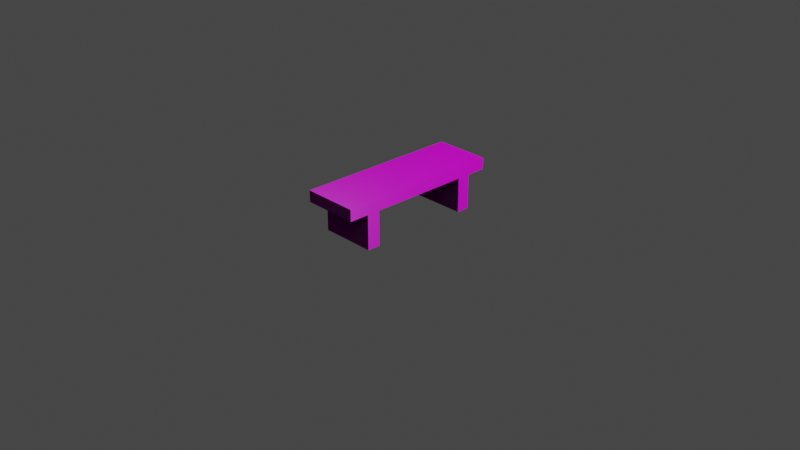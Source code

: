 # Source: Lavicka_Mramor.blend  (saved by Blender 3.6.13; exported with 4.5.12 LTS)
import bpy
from mathutils import Matrix  # noqa: F401  (used for matrix-valued properties, if any)

bpy.ops.wm.read_factory_settings(use_empty=True)
scene = bpy.context.scene
scene.name = 'Scene'

# ---- collections
col_collection = bpy.data.collections.new('Collection'); scene.collection.children.link(col_collection)

# ---- images (referenced by path relative to the original .blend; pixels are not part of the script)
import os
ASSET_DIR = os.environ.get("B2B_ASSET_DIR", "")  # directory of the original .blend (textures are referenced by path, not embedded)
HERE = os.path.dirname(os.path.abspath(__file__))  # packed textures are extracted next to this script under _unpacked/

def load_image(name, relpath, width, height, colorspace="sRGB"):
    """Load a texture the original file referenced (path relative to the .blend, or extracted next to this script)."""
    p = next((c for c in (os.path.join(HERE, relpath), os.path.join(ASSET_DIR, relpath)) if relpath and os.path.exists(c)), "")
    if p:
        img = bpy.data.images.load(p, check_existing=True)
        img.name = name
    else:  # same state as the original file: an image datablock whose file is absent (Cycles renders it pink)
        img = bpy.data.images.new(name, width, height)
        img.source = "FILE"
        img.filepath = "//" + (relpath or name)
    img.colorspace_settings.name = colorspace
    return img
img_lavicka_mramor_roughness_jpg = load_image('Lavicka_Mramor-roughness.jpg', 'Lavicka_Mramor-roughness.jpg', 1024, 1024, 'Non-Color')
img_baking_001 = load_image('Baking.001', 'Lavicka_Mramor-normal.jpg', 1024, 1024, 'Non-Color')
img_lavicka_mramor_diffuse_jpg = load_image('Lavicka_Mramor-diffuse.jpg', 'Lavicka_Mramor-diffuse.jpg', 1024, 1024, 'sRGB')
img_gravel_embedded_concrete_disp_png_001 = load_image('gravel_embedded_concrete_disp.png.001', 'gravel_embedded_concrete_disp_4k.png', 1024, 1024, 'Non-Color')
img_gravel_embedded_concrete_diff_png_001 = load_image('gravel_embedded_concrete_diff.png.001', 'gravel_embedded_concrete_diff_4k.jpg', 1024, 1024, 'sRGB')
img_gravel_embedded_concrete_rough_png_001 = load_image('gravel_embedded_concrete_rough.png.001', 'gravel_embedded_concrete_rough_4k.exr', 1024, 1024, 'Non-Color')
img_gravel_embedded_concrete_nor_gl_png_001 = load_image('gravel_embedded_concrete_nor_gl.png.001', 'gravel_embedded_concrete_nor_gl_4k.exr', 1024, 1024, 'Non-Color')

# ---- materials (node trees are filled in below, after node groups)
mat_lavicka_mramor = bpy.data.materials.new('Lavicka_Mramor')
mat_gravel_embedded_concrete_001 = bpy.data.materials.new('gravel_embedded_concrete.001')
mat_gravel_embedded_concrete_001.displacement_method = 'DISPLACEMENT'

# ---- material node trees
mat_lavicka_mramor.use_nodes = True; mat_lavicka_mramor.node_tree.nodes.clear()
_N = mat_lavicka_mramor.node_tree.nodes; _L = mat_lavicka_mramor.node_tree.links
n0 = _N.new('ShaderNodeBsdfPrincipled'); n0.name = 'Principled BSDF'; n0.location = (10, 300)
n0.distribution = 'GGX'
n0.subsurface_method = 'RANDOM_WALK_SKIN'
n0.inputs[3].default_value = 1.45
n0.inputs[27].default_value = (0.0, 0.0, 0.0, 1.0)
n0.inputs[28].default_value = 1.0
n1 = _N.new('ShaderNodeOutputMaterial'); n1.name = 'Material Output'; n1.location = (300, 300)
n2 = _N.new('ShaderNodeTexImage'); n2.name = 'Image Texture.001'; n2.location = (-542, 119)
n2.image = img_lavicka_mramor_roughness_jpg
n3 = _N.new('ShaderNodeTexImage'); n3.name = 'Image Texture.002'; n3.location = (-540, -177)
n3.image = img_baking_001
n4 = _N.new('ShaderNodeTexImage'); n4.name = 'Image Texture'; n4.location = (-548, 415)
n4.image = img_lavicka_mramor_diffuse_jpg
_L.new(n0.outputs[0], n1.inputs[0])
_L.new(n3.outputs[0], n0.inputs[5])
_L.new(n2.outputs[0], n0.inputs[2])
_L.new(n4.outputs[0], n0.inputs[0])
n1.is_active_output = True
mat_gravel_embedded_concrete_001.use_nodes = True; mat_gravel_embedded_concrete_001.node_tree.nodes.clear()
_N = mat_gravel_embedded_concrete_001.node_tree.nodes; _L = mat_gravel_embedded_concrete_001.node_tree.links
n0 = _N.new('NodeFrame'); n0.name = 'Frame'; n0.location = (-1349, 316)
n0.label = 'Mapping'
n0.width = 400
n1 = _N.new('NodeFrame'); n1.name = 'Frame.001'; n1.location = (-707, 516)
n1.label = 'Textures'
n1.width = 358
n2 = _N.new('ShaderNodeOutputMaterial'); n2.name = 'Material Output'; n2.location = (306, 145)
n3 = _N.new('ShaderNodeTexImage'); n3.name = 'Image Texture'; n3.location = (88, -880)
n3.label = 'Displacement'
n3.image = img_gravel_embedded_concrete_disp_png_001
n4 = _N.new('ShaderNodeTexImage'); n4.name = 'Image Texture.001'; n4.location = (88, -40)
n4.label = 'Base Color'
n4.image = img_gravel_embedded_concrete_diff_png_001
n5 = _N.new('ShaderNodeTexImage'); n5.name = 'Image Texture.002'; n5.location = (88, -320)
n5.label = 'Roughness'
n5.image = img_gravel_embedded_concrete_rough_png_001
n6 = _N.new('ShaderNodeTexImage'); n6.name = 'Image Texture.003'; n6.location = (88, -600)
n6.label = 'Normal'
n6.image = img_gravel_embedded_concrete_nor_gl_png_001
n7 = _N.new('ShaderNodeNormalMap'); n7.name = 'Normal Map'; n7.location = (-319, -84)
n8 = _N.new('ShaderNodeMapping'); n8.name = 'Mapping'; n8.location = (230, -40)
n8.inputs[3].default_value = (2.0, 2.0, 1.0)
n9 = _N.new('NodeReroute'); n9.name = 'Reroute'; n9.location = (38, -592)
n9.width = 16
n9.socket_idname = 'NodeSocketVector'
n10 = _N.new('ShaderNodeTexCoord'); n10.name = 'Texture Coordinate'; n10.location = (30, -40)
n11 = _N.new('ShaderNodeBsdfPrincipled'); n11.name = 'Principled BSDF'; n11.location = (-52, 451)
n11.distribution = 'GGX'
n11.subsurface_method = 'BURLEY'
n11.inputs[3].default_value = 1.45
n11.inputs[27].default_value = (0.0, 0.0, 0.0, 1.0)
n11.inputs[28].default_value = 1.0
n12 = _N.new('ShaderNodeDisplacement'); n12.name = 'Displacement'; n12.location = (31, -424)
n13 = _N.new('ShaderNodeTexImage'); n13.name = 'Image Texture.004'; n13.location = (-10, 809)
n13.image = img_baking_001
n3.parent = n1
n4.parent = n1
n5.parent = n1
n6.parent = n1
n8.parent = n0
n9.parent = n1
n10.parent = n0
_L.new(n11.outputs[0], n2.inputs[0])
_L.new(n3.outputs[0], n12.inputs[0])
_L.new(n12.outputs[0], n2.inputs[2])
_L.new(n4.outputs[0], n11.inputs[0])
_L.new(n5.outputs[0], n11.inputs[2])
_L.new(n6.outputs[0], n7.inputs[1])
_L.new(n7.outputs[0], n11.inputs[5])
_L.new(n9.outputs[0], n4.inputs[0])
_L.new(n9.outputs[0], n5.inputs[0])
_L.new(n9.outputs[0], n6.inputs[0])
_L.new(n9.outputs[0], n3.inputs[0])
_L.new(n8.outputs[0], n9.inputs[0])
_L.new(n10.outputs[2], n8.inputs[0])
n2.is_active_output = True

# ---- world
world_world = bpy.data.worlds.new('World'); scene.world = world_world
world_world.use_nodes = True; world_world.node_tree.nodes.clear()
_N = world_world.node_tree.nodes; _L = world_world.node_tree.links
n0 = _N.new('ShaderNodeOutputWorld'); n0.name = 'World Output'; n0.location = (300, 300)
n1 = _N.new('ShaderNodeBackground'); n1.name = 'Background'; n1.location = (10, 300)
n1.inputs[0].default_value = (0.05088, 0.05088, 0.05088, 1.0)
_L.new(n1.outputs[0], n0.inputs[0])
n0.is_active_output = True
world_world.color = (0.05088, 0.05088, 0.05088)
world_world.use_sun_shadow = False
world_world.sun_shadow_jitter_overblur = 0.0

# ---- cameras
cam_camera = bpy.data.cameras.new('Camera')
cam_camera.clip_end = 100.0
cam_camera.ortho_scale = 7.314

# ---- lights
light_light = bpy.data.lights.new('Light', 'POINT')
light_light.transmission_factor = 0.0
light_light.energy = 1000.0
light_light.shadow_soft_size = 0.1
light_light.shadow_maximum_resolution = 0.006
light_light.use_absolute_resolution = True

# ---- meshes
me_cube_023 = bpy.data.meshes.new('Cube.023')
me_cube_023.from_pydata([(-0.3, -0.9, 0.5), (0.3, -0.9, 0.5), (-0.3, -0.9, 0.3757), (0.3, -0.9, 0.3757), (-0.3, -0.6867, 0.0), (0.3, -0.6867, 0.5), (0.3, -0.6867, 0.3757), (-0.3, -0.6867, 0.5), (0.3, -0.6867, 0.0), (-0.3, -0.6867, 0.3757), (-0.3, -0.5437, 0.5), (0.3, -0.5437, 0.0), (-0.3, -0.5437, 0.3757), (-0.3, -0.5437, 0.0), (0.3, -0.5437, 0.5), (0.3, -0.5437, 0.3757), (-0.3, 0.9, 0.5), (0.3, 0.9, 0.5), (-0.3, 0.9, 0.3757), (0.3, 0.9, 0.3757), (-0.3, 0.6867, 0.0), (0.3, 0.6867, 0.5), (0.3, 0.6867, 0.3757), (-0.3, 0.6867, 0.5), (0.3, 0.6867, 0.0), (-0.3, 0.6867, 0.3757), (-0.3, 0.5437, 0.5), (0.3, 0.5437, 0.0), (-0.3, 0.5437, 0.3757), (-0.3, 0.5437, 0.0), (0.3, 0.5437, 0.5), (0.3, 0.5437, 0.3757)], [], [(6, 5, 1, 3), (3, 1, 0, 2), (5, 7, 0, 1), (3, 2, 9, 6), (28, 31, 15, 12), (2, 0, 7, 9), (9, 4, 8, 6), (11, 15, 6, 8), (14, 10, 7, 5), (13, 11, 8, 4), (15, 14, 5, 6), (28, 12, 10, 26), (12, 15, 11, 13), (15, 31, 30, 14), (9, 7, 10, 12), (4, 9, 12, 13), (22, 19, 17, 21), (19, 18, 16, 17), (21, 17, 16, 23), (19, 22, 25, 18), (18, 25, 23, 16), (25, 22, 24, 20), (27, 24, 22, 31), (30, 21, 23, 26), (29, 20, 24, 27), (31, 22, 21, 30), (28, 29, 27, 31), (25, 28, 26, 23), (20, 29, 28, 25), (14, 30, 26, 10)])
_uv = me_cube_023.uv_layers.new(name='UVMap')
_uv.uv.foreach_set('vector', [0.9092, 0.05424, 0.9092, 0.003083, 0.9969, 0.003083, 0.9969, 0.05424, 0.8852, 0.9969, 0.834, 0.9969, 0.834, 0.75, 0.8852, 0.75, 0.25, 0.09084, 0.003083, 0.09084, 0.003083, 0.003083, 0.25, 0.003083, 0.6462, 0.9969, 0.6462, 0.75, 0.7339, 0.75, 0.7339, 0.9969, 0.7036, 0.4269, 0.7036, 0.6739, 0.2562, 0.6739, 0.2562, 0.4269, 0.2562, 0.2662, 0.2562, 0.215, 0.3439, 0.215, 0.3439, 0.2662, 0.003083, 0.75, 0.1577, 0.75, 0.1577, 0.9969, 0.003083, 0.9969, 0.8503, 0.2088, 0.8503, 0.05424, 0.9092, 0.05424, 0.9092, 0.2088, 0.25, 0.1497, 0.003083, 0.1497, 0.003083, 0.09084, 0.25, 0.09084, 0.2562, 0.68, 0.5031, 0.68, 0.5031, 0.7389, 0.2562, 0.7389, 0.8503, 0.05424, 0.8503, 0.003083, 0.9092, 0.003083, 0.9092, 0.05424, 0.8503, 0.2662, 0.4028, 0.2662, 0.4028, 0.215, 0.8503, 0.215, 0.1639, 0.9969, 0.1639, 0.75, 0.3185, 0.75, 0.3185, 0.9969, 0.8503, 0.05424, 0.4028, 0.05424, 0.4028, 0.003083, 0.8503, 0.003083, 0.3439, 0.2662, 0.3439, 0.215, 0.4028, 0.215, 0.4028, 0.2662, 0.3439, 0.4208, 0.3439, 0.2662, 0.4028, 0.2662, 0.4028, 0.4208, 0.3439, 0.05424, 0.2562, 0.05424, 0.2562, 0.003083, 0.3439, 0.003083, 0.9425, 0.75, 0.9425, 0.9969, 0.8914, 0.9969, 0.8914, 0.75, 0.25, 0.6561, 0.25, 0.7438, 0.003083, 0.7438, 0.003083, 0.6561, 0.8279, 0.9969, 0.7401, 0.9969, 0.7401, 0.75, 0.8279, 0.75, 0.9969, 0.2662, 0.9092, 0.2662, 0.9092, 0.215, 0.9969, 0.215, 0.3246, 0.9969, 0.3246, 0.75, 0.4792, 0.75, 0.4792, 0.9969, 0.4028, 0.2088, 0.3439, 0.2088, 0.3439, 0.05424, 0.4028, 0.05424, 0.25, 0.5972, 0.25, 0.6561, 0.003083, 0.6561, 0.003083, 0.5972, 0.5092, 0.7389, 0.5092, 0.68, 0.7562, 0.68, 0.7562, 0.7389, 0.4028, 0.05424, 0.3439, 0.05424, 0.3439, 0.003083, 0.4028, 0.003083, 0.4854, 0.75, 0.64, 0.75, 0.64, 0.9969, 0.4854, 0.9969, 0.9092, 0.2662, 0.8503, 0.2662, 0.8503, 0.215, 0.9092, 0.215, 0.9092, 0.4208, 0.8503, 0.4208, 0.8503, 0.2662, 0.9092, 0.2662, 0.25, 0.1497, 0.25, 0.5972, 0.003083, 0.5972, 0.003083, 0.1497])
me_cube_023.materials.append(mat_lavicka_mramor)
me_cube_023.update()
me_cube_001 = bpy.data.meshes.new('Cube.001')
me_cube_001.from_pydata([(-0.3, -0.9, 0.5), (0.3, -0.9, 0.5), (-0.3, -0.9, 0.3757), (0.3, -0.9, 0.3757), (-0.3, -0.6867, 0.0), (0.3, -0.6867, 0.5), (0.3, -0.6867, 0.3757), (-0.3, -0.6867, 0.5), (0.3, -0.6867, 0.0), (-0.3, -0.6867, 0.3757), (-0.3, -0.5437, 0.5), (0.3, -0.5437, 0.0), (-0.3, -0.5437, 0.3757), (-0.3, -0.5437, 0.0), (0.3, -0.5437, 0.5), (0.3, -0.5437, 0.3757), (-0.3, 0.9, 0.5), (0.3, 0.9, 0.5), (-0.3, 0.9, 0.3757), (0.3, 0.9, 0.3757), (-0.3, 0.6867, 0.0), (0.3, 0.6867, 0.5), (0.3, 0.6867, 0.3757), (-0.3, 0.6867, 0.5), (0.3, 0.6867, 0.0), (-0.3, 0.6867, 0.3757), (-0.3, 0.5437, 0.5), (0.3, 0.5437, 0.0), (-0.3, 0.5437, 0.3757), (-0.3, 0.5437, 0.0), (0.3, 0.5437, 0.5), (0.3, 0.5437, 0.3757)], [], [(6, 5, 1, 3), (3, 1, 0, 2), (5, 7, 0, 1), (3, 2, 9, 6), (28, 31, 15, 12), (2, 0, 7, 9), (9, 4, 8, 6), (11, 15, 6, 8), (14, 10, 7, 5), (13, 11, 8, 4), (15, 14, 5, 6), (28, 12, 10, 26), (12, 15, 11, 13), (15, 31, 30, 14), (9, 7, 10, 12), (4, 9, 12, 13), (22, 19, 17, 21), (19, 18, 16, 17), (21, 17, 16, 23), (19, 22, 25, 18), (18, 25, 23, 16), (25, 22, 24, 20), (27, 24, 22, 31), (30, 21, 23, 26), (29, 20, 24, 27), (31, 22, 21, 30), (28, 29, 27, 31), (25, 28, 26, 23), (20, 29, 28, 25), (14, 30, 26, 10)])
_uv = me_cube_001.uv_layers.new(name='UVMap')
_uv.uv.foreach_set('vector', [0.9092, 0.05424, 0.9092, 0.003083, 0.9969, 0.003083, 0.9969, 0.05424, 0.8852, 0.9969, 0.834, 0.9969, 0.834, 0.75, 0.8852, 0.75, 0.25, 0.09084, 0.003083, 0.09084, 0.003083, 0.003083, 0.25, 0.003083, 0.6462, 0.9969, 0.6462, 0.75, 0.7339, 0.75, 0.7339, 0.9969, 0.7036, 0.4269, 0.7036, 0.6739, 0.2562, 0.6739, 0.2562, 0.4269, 0.2562, 0.2662, 0.2562, 0.215, 0.3439, 0.215, 0.3439, 0.2662, 0.003083, 0.75, 0.1577, 0.75, 0.1577, 0.9969, 0.003083, 0.9969, 0.8503, 0.2088, 0.8503, 0.05424, 0.9092, 0.05424, 0.9092, 0.2088, 0.25, 0.1497, 0.003083, 0.1497, 0.003083, 0.09084, 0.25, 0.09084, 0.2562, 0.68, 0.5031, 0.68, 0.5031, 0.7389, 0.2562, 0.7389, 0.8503, 0.05424, 0.8503, 0.003083, 0.9092, 0.003083, 0.9092, 0.05424, 0.8503, 0.2662, 0.4028, 0.2662, 0.4028, 0.215, 0.8503, 0.215, 0.1639, 0.9969, 0.1639, 0.75, 0.3185, 0.75, 0.3185, 0.9969, 0.8503, 0.05424, 0.4028, 0.05424, 0.4028, 0.003083, 0.8503, 0.003083, 0.3439, 0.2662, 0.3439, 0.215, 0.4028, 0.215, 0.4028, 0.2662, 0.3439, 0.4208, 0.3439, 0.2662, 0.4028, 0.2662, 0.4028, 0.4208, 0.3439, 0.05424, 0.2562, 0.05424, 0.2562, 0.003083, 0.3439, 0.003083, 0.9425, 0.75, 0.9425, 0.9969, 0.8914, 0.9969, 0.8914, 0.75, 0.25, 0.6561, 0.25, 0.7438, 0.003083, 0.7438, 0.003083, 0.6561, 0.8279, 0.9969, 0.7401, 0.9969, 0.7401, 0.75, 0.8279, 0.75, 0.9969, 0.2662, 0.9092, 0.2662, 0.9092, 0.215, 0.9969, 0.215, 0.3246, 0.9969, 0.3246, 0.75, 0.4792, 0.75, 0.4792, 0.9969, 0.4028, 0.2088, 0.3439, 0.2088, 0.3439, 0.05424, 0.4028, 0.05424, 0.25, 0.5972, 0.25, 0.6561, 0.003083, 0.6561, 0.003083, 0.5972, 0.5092, 0.7389, 0.5092, 0.68, 0.7562, 0.68, 0.7562, 0.7389, 0.4028, 0.05424, 0.3439, 0.05424, 0.3439, 0.003083, 0.4028, 0.003083, 0.4854, 0.75, 0.64, 0.75, 0.64, 0.9969, 0.4854, 0.9969, 0.9092, 0.2662, 0.8503, 0.2662, 0.8503, 0.215, 0.9092, 0.215, 0.9092, 0.4208, 0.8503, 0.4208, 0.8503, 0.2662, 0.9092, 0.2662, 0.25, 0.1497, 0.25, 0.5972, 0.003083, 0.5972, 0.003083, 0.1497])
me_cube_001.materials.append(mat_gravel_embedded_concrete_001)
me_cube_001.update()

# ---- objects
ob_light = bpy.data.objects.new('Light', light_light)
ob_camera = bpy.data.objects.new('Camera', cam_camera)
ob_lavicka_mramor = bpy.data.objects.new('Lavicka_Mramor', me_cube_023)
ob_lavicka_mramor_001 = bpy.data.objects.new('Lavicka_Mramor.001', me_cube_001)

# ---- transforms, parenting, visibility, modifiers, constraints
ob_light.location = (4.076, 1.005, 5.904)
ob_light.rotation_euler = (0.6503, 0.05522, 1.866)
ob_light.lock_rotations_4d = False
ob_light.empty_display_type = 'ARROWS'
ob_light.color = (0.0, 0.0, 0.0, 0.0)
ob_light.lineart.crease_threshold = 0.0
ob_camera.location = (7.359, -6.926, 4.958)
ob_camera.rotation_euler = (1.109, 0.0, 0.8149)
ob_camera.lock_rotations_4d = False
ob_camera.empty_display_type = 'ARROWS'
ob_camera.color = (0.0, 0.0, 0.0, 0.0)
ob_camera.display_type = 'WIRE'
ob_camera.lineart.crease_threshold = 0.0
ob_lavicka_mramor.location = (0.0, 0.0, 0.0)
ob_lavicka_mramor_001.location = (0.0, 0.0, 0.0)

# ---- collection membership
col_collection.objects.link(ob_light)
col_collection.objects.link(ob_camera)
col_collection.objects.link(ob_lavicka_mramor)
col_collection.objects.link(ob_lavicka_mramor_001)

# ---- scene / render settings (as saved in the file)
scene.camera = ob_camera
scene.frame_start = 1; scene.frame_end = 250; scene.frame_set(1)
scene.render.engine = 'CYCLES'
scene.cycles.samples = 10
scene.cycles.sampling_pattern = 'TABULATED_SOBOL'
scene.cycles.bake_type = 'NORMAL'
scene.view_settings.view_transform = 'Filmic'
bpy.context.view_layer.update()
